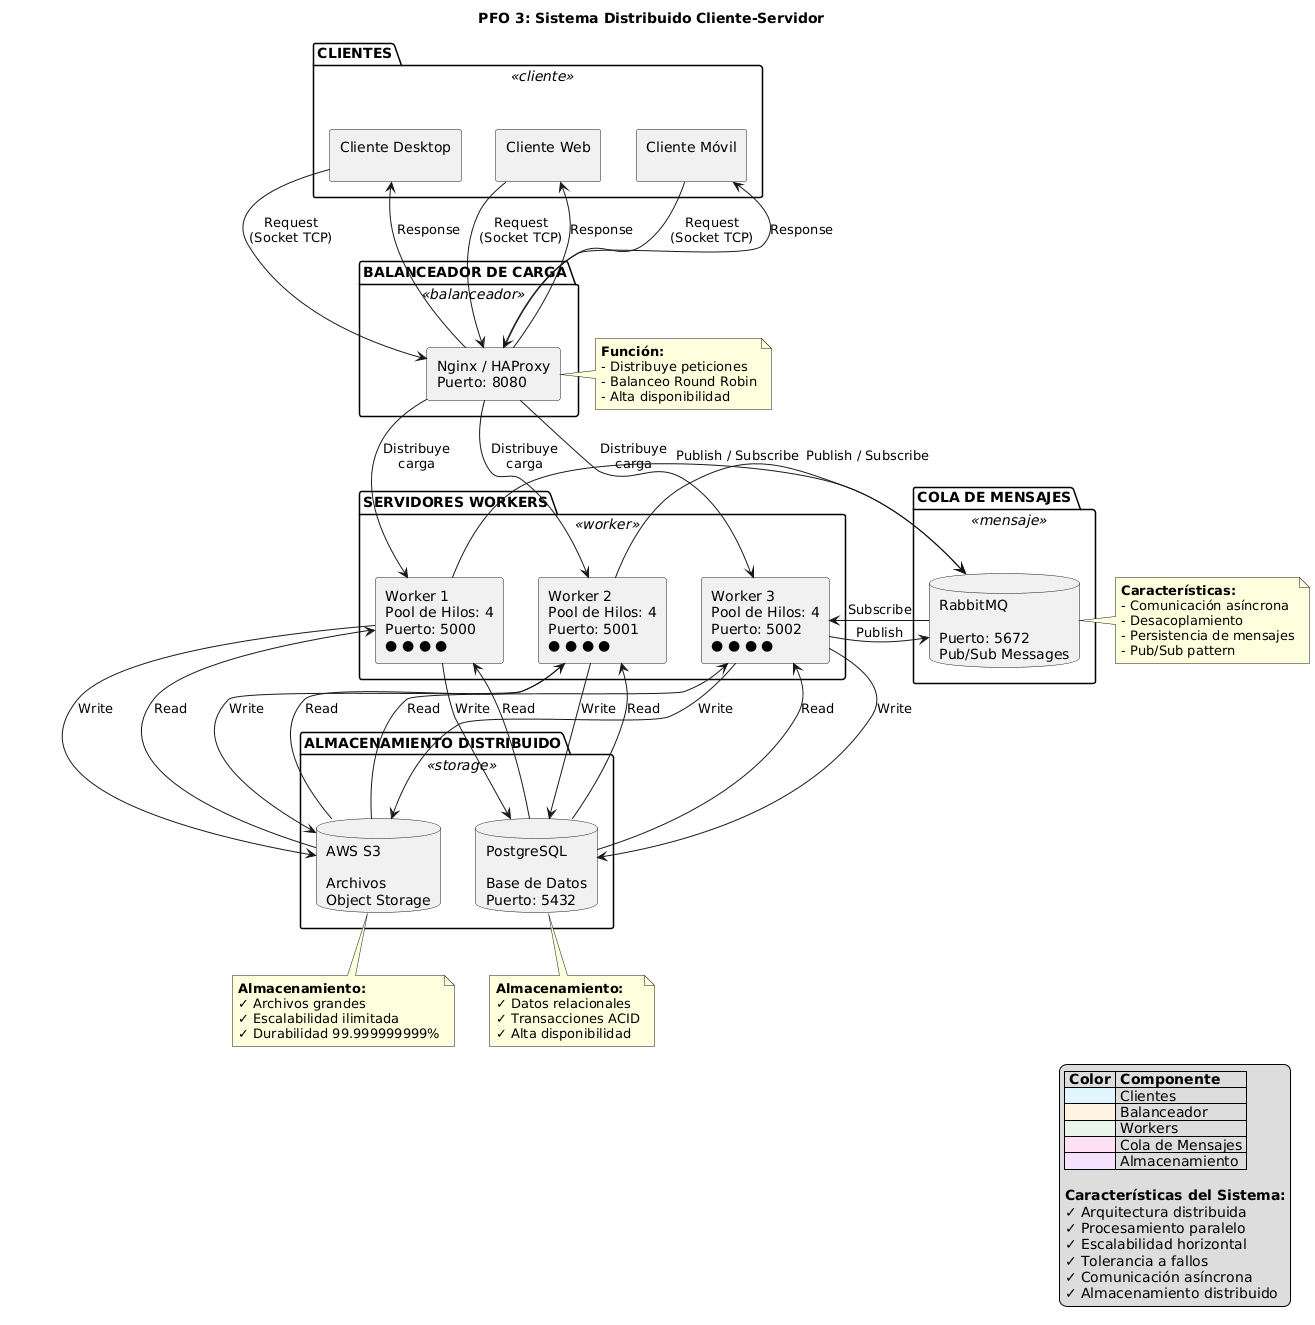

The diagram above was rendered by PlantUML. Its source (embedded in the PNG):
@startuml
!define RECTANGLE class

title PFO 3: Sistema Distribuido Cliente-Servidor

' Definición de colores
skinparam rectangle {
    BackgroundColor<<cliente>> #E1F5FF
    BorderColor<<cliente>> #3498DB
    BackgroundColor<<balanceador>> #FFF4E1
    BorderColor<<balanceador>> #F39C12
    BackgroundColor<<worker>> #E8F5E8
    BorderColor<<worker>> #27AE60
    BackgroundColor<<mensaje>> #FFE1F5
    BorderColor<<mensaje>> #E74C3C
    BackgroundColor<<storage>> #F5E1FF
    BorderColor<<storage>> #9B59B6
}

' ===== CLIENTES =====
package "CLIENTES" <<cliente>> {
    rectangle "Cliente Móvil\n" as CM
    rectangle "Cliente Web\n" as CW
    rectangle "Cliente Desktop\n" as CD
}

' ===== BALANCEADOR DE CARGA =====
package "BALANCEADOR DE CARGA" <<balanceador>> {
    rectangle "Nginx / HAProxy\nPuerto: 8080" as LB
}

' ===== SERVIDORES WORKERS =====
package "SERVIDORES WORKERS" <<worker>> {
    rectangle "Worker 1\nPool de Hilos: 4\nPuerto: 5000\n● ● ● ●" as W1
    rectangle "Worker 2\nPool de Hilos: 4\nPuerto: 5001\n● ● ● ●" as W2
    rectangle "Worker 3\nPool de Hilos: 4\nPuerto: 5002\n● ● ● ●" as W3
}

' ===== COLA DE MENSAJES =====
package "COLA DE MENSAJES" <<mensaje>> {
    database "RabbitMQ\n\nPuerto: 5672\nPub/Sub Messages" as RMQ
}

' ===== ALMACENAMIENTO DISTRIBUIDO =====
package "ALMACENAMIENTO DISTRIBUIDO" <<storage>> {
    database "PostgreSQL\n\nBase de Datos\nPuerto: 5432" as PG
    database "AWS S3\n\nArchivos\nObject Storage" as S3
}

' ===== CONEXIONES =====

' Clientes <-> Balanceador
CM -down-> LB : Request\n(Socket TCP)
CW -down-> LB : Request\n(Socket TCP)
CD -down-> LB : Request\n(Socket TCP)
LB -up-> CM : Response
LB -up-> CW : Response
LB -up-> CD : Response

' Balanceador -> Workers (Distribuye carga)
LB -down-> W1 : Distribuye\ncarga
LB -down-> W2 : Distribuye\ncarga
LB -down-> W3 : Distribuye\ncarga

' Workers <-> RabbitMQ (Bidireccional)
W1 -right-> RMQ : Publish / Subscribe
W2 -right-> RMQ : Publish / Subscribe
W3 -right-> RMQ : Publish


RMQ -left-> W3 : Subscribe

' Workers <-> Storage (Bidireccional)
W1 -down-> PG : Write
W1 -down-> S3 : Write
W2 -down-> PG : Write
W2 -down-> S3 : Write
W3 -down-> PG : Write
W3 -down-> S3 : Write

PG -up-> W1 : Read
PG -up-> W2 : Read
PG -up-> W3 : Read
S3 -up-> W1 : Read
S3 -up-> W2 : Read
S3 -up-> W3 : Read

' Notas explicativas
note right of LB
  **Función:**
  - Distribuye peticiones
  - Balanceo Round Robin
  - Alta disponibilidad
end note

note right of RMQ
  **Características:**
  - Comunicación asíncrona
  - Desacoplamiento
  - Persistencia de mensajes
  - Pub/Sub pattern
end note

note bottom of PG
  **Almacenamiento:**
  ✓ Datos relacionales
  ✓ Transacciones ACID
  ✓ Alta disponibilidad
end note

note bottom of S3
  **Almacenamiento:**
  ✓ Archivos grandes
  ✓ Escalabilidad ilimitada
  ✓ Durabilidad 99.999999999%
end note

legend right
  |= Color |= Componente |
  |<#E1F5FF>| Clientes |
  |<#FFF4E1>| Balanceador |
  |<#E8F5E8>| Workers |
  |<#FFE1F5>| Cola de Mensajes |
  |<#F5E1FF>| Almacenamiento |
  
  **Características del Sistema:**
  ✓ Arquitectura distribuida
  ✓ Procesamiento paralelo
  ✓ Escalabilidad horizontal
  ✓ Tolerancia a fallos
  ✓ Comunicación asíncrona
  ✓ Almacenamiento distribuido
end legend
@enduml